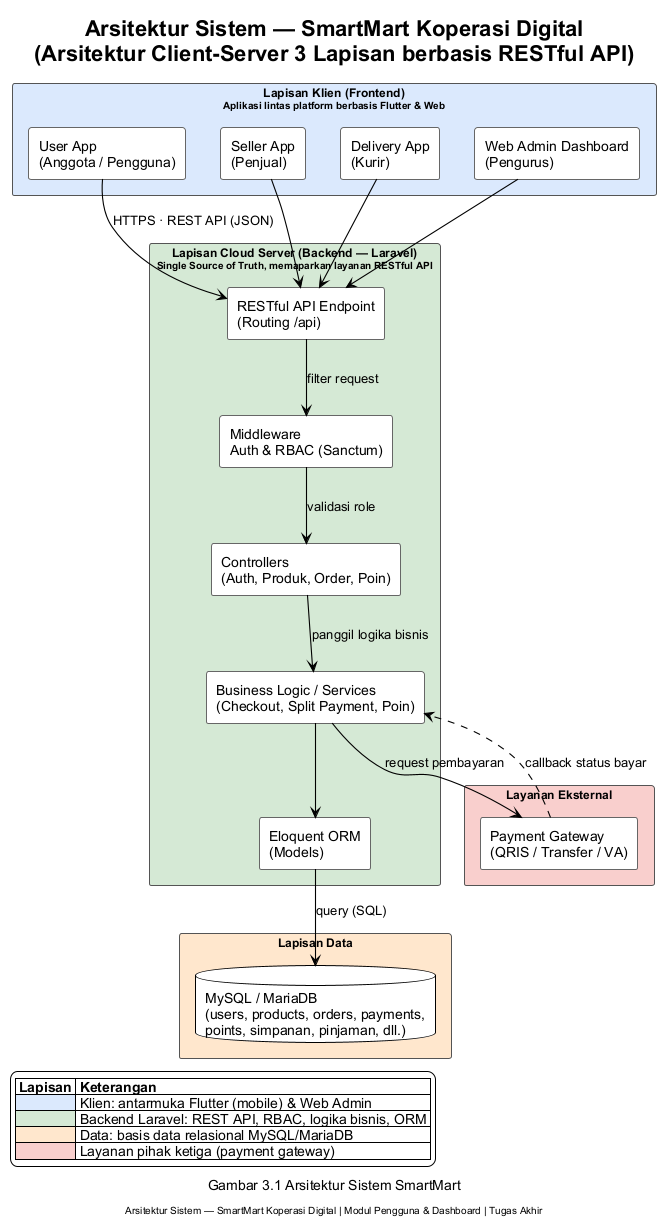

The diagram above was rendered by PlantUML. Its source (embedded in the PNG):
@startuml
' ============================================================
' ARSITEKTUR SISTEM — SmartMart Koperasi Digital
' Pola: Client-Server 3 Lapisan berbasis RESTful API
' Stack: Flutter (Client) + Laravel (Backend/API) + MySQL (Data)
' ============================================================
!theme plain
skinparam defaultFontName Arial
skinparam shadowing false
skinparam ArrowThickness 1.1
skinparam componentStyle rectangle
skinparam rectangle {
  BorderColor #555555
  FontSize 12
}
skinparam component {
  BackgroundColor #FFFFFF
  BorderColor #666666
}

title **Arsitektur Sistem — SmartMart Koperasi Digital**\n(Arsitektur Client-Server 3 Lapisan berbasis RESTful API)

' ---------- LAPISAN KLIEN ----------
rectangle "**Lapisan Klien (Frontend)**\n<size:10>Aplikasi lintas platform berbasis Flutter & Web</size>" as L1 #DAE8FC {
  [User App\n(Anggota / Pengguna)]   as UserApp
  [Seller App\n(Penjual)]            as SellerApp
  [Delivery App\n(Kurir)]            as DeliveryApp
  [Web Admin Dashboard\n(Pengurus)]  as WebAdmin
}

' ---------- LAPISAN CLOUD SERVER (BACKEND) ----------
rectangle "**Lapisan Cloud Server (Backend — Laravel)**\n<size:10>Single Source of Truth, memaparkan layanan RESTful API</size>" as L2 #D5E8D4 {
  [RESTful API Endpoint\n(Routing /api)]        as API
  [Middleware\nAuth & RBAC (Sanctum)]           as MW
  [Controllers\n(Auth, Produk, Order, Poin)]    as CTRL
  [Business Logic / Services\n(Checkout, Split Payment, Poin)] as SVC
  [Eloquent ORM\n(Models)]                      as ORM
}

' ---------- LAPISAN DATA ----------
rectangle "**Lapisan Data**" as L3 #FFE6CC {
  database "MySQL / MariaDB\n(users, products, orders, payments,\npoints, simpanan, pinjaman, dll.)" as DB
}

' ---------- LAYANAN EKSTERNAL ----------
rectangle "**Layanan Eksternal**" as L4 #F8CECC {
  [Payment Gateway\n(QRIS / Transfer / VA)] as PG
}

' ---------- ALUR KOMUNIKASI ----------
UserApp      --> API : "HTTPS · REST API (JSON)"
SellerApp    --> API
DeliveryApp  --> API
WebAdmin     --> API

API   --> MW   : "filter request"
MW    --> CTRL : "validasi role"
CTRL  --> SVC  : "panggil logika bisnis"
SVC   --> ORM
ORM   --> DB   : "query (SQL)"
SVC   --> PG   : "request pembayaran"
PG   ..> SVC   : "callback status bayar"

legend bottom left
  |= Lapisan |= Keterangan |
  |<#DAE8FC> | Klien: antarmuka Flutter (mobile) & Web Admin |
  |<#D5E8D4> | Backend Laravel: REST API, RBAC, logika bisnis, ORM |
  |<#FFE6CC> | Data: basis data relasional MySQL/MariaDB |
  |<#F8CECC> | Layanan pihak ketiga (payment gateway) |
endlegend

caption Gambar 3.1 Arsitektur Sistem SmartMart
footer Arsitektur Sistem — SmartMart Koperasi Digital | Modul Pengguna & Dashboard | Tugas Akhir
@enduml